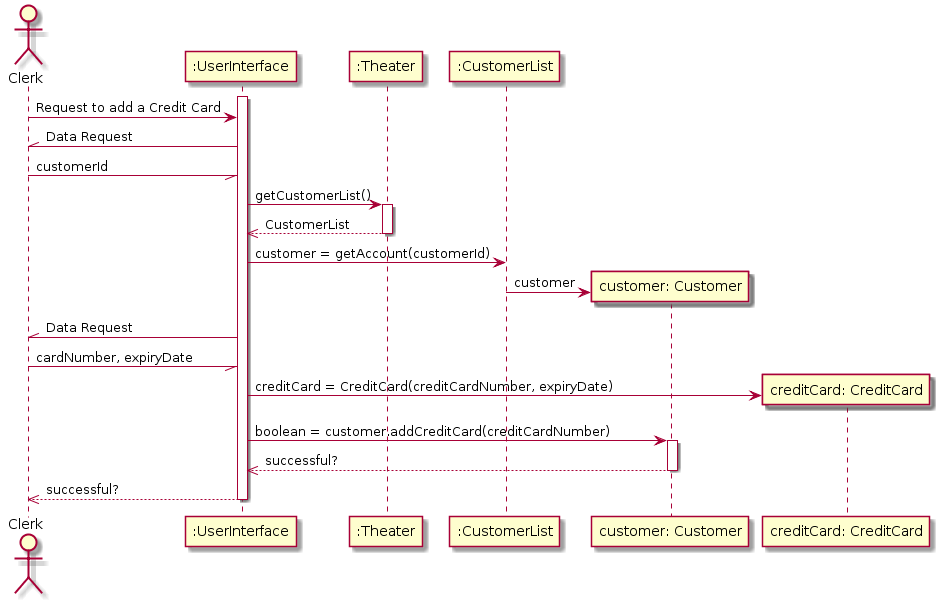

The diagram above was rendered by PlantUML. Its source (embedded in the PNG):
@startuml
actor Clerk

activate ":UserInterface"
Clerk -> ":UserInterface" : Request to add a Credit Card
Clerk //- ":UserInterface": Data Request
Clerk -// ":UserInterface": customerId

":UserInterface" -> ":Theater" : getCustomerList()
activate ":Theater"
":Theater" -->> ":UserInterface": CustomerList
deactivate ":Theater"
":UserInterface" -> ":CustomerList": customer = getAccount(customerId)
create "customer: Customer"
":CustomerList" -> "customer: Customer": customer
Clerk //- ":UserInterface": Data Request
Clerk -// ":UserInterface": cardNumber, expiryDate
create "creditCard: CreditCard"
":UserInterface" -> "creditCard: CreditCard": creditCard = CreditCard(creditCardNumber, expiryDate)
":UserInterface" -> "customer: Customer" : boolean = customer.addCreditCard(creditCardNumber)
activate "customer: Customer"
"customer: Customer" -->> ":UserInterface" : successful?
deactivate "customer: Customer"
deactivate ":CustomerList"
":UserInterface" -->> Clerk : successful?
deactivate ":UserInterface"
@enduml